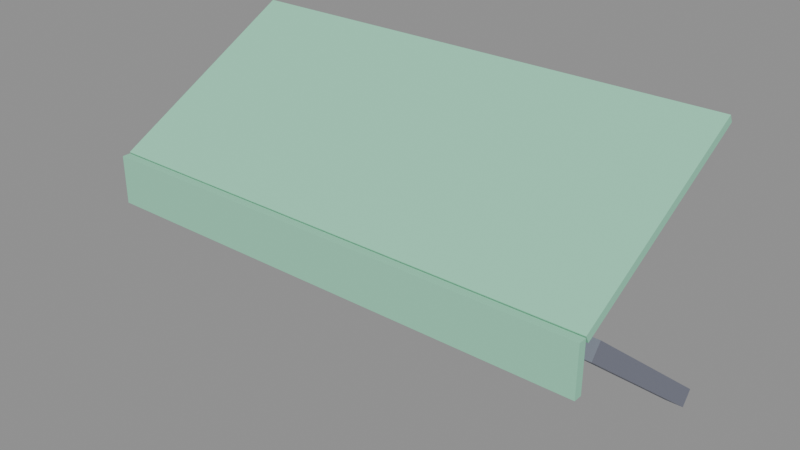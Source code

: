 # Source: awning.blend  (saved by Blender 5.2.45; exported with 4.5.12 LTS)
import bpy
from mathutils import Matrix  # noqa: F401  (used for matrix-valued properties, if any)

bpy.ops.wm.read_factory_settings(use_empty=True)
scene = bpy.context.scene
scene.name = 'Scene'

# ---- collections
col_col_lowpoly = bpy.data.collections.new('COL_LowPoly'); scene.collection.children.link(col_col_lowpoly)

# ---- images (referenced by path relative to the original .blend; pixels are not part of the script)
import os
ASSET_DIR = os.environ.get("B2B_ASSET_DIR", "")  # directory of the original .blend (textures are referenced by path, not embedded)
HERE = os.path.dirname(os.path.abspath(__file__))  # packed textures are extracted next to this script under _unpacked/

def load_image(name, relpath, width, height, colorspace="sRGB"):
    """Load a texture the original file referenced (path relative to the .blend, or extracted next to this script)."""
    p = next((c for c in (os.path.join(HERE, relpath), os.path.join(ASSET_DIR, relpath)) if relpath and os.path.exists(c)), "")
    if p:
        img = bpy.data.images.load(p, check_existing=True)
        img.name = name
    else:  # same state as the original file: an image datablock whose file is absent (Cycles renders it pink)
        img = bpy.data.images.new(name, width, height)
        img.source = "FILE"
        img.filepath = "//" + (relpath or name)
    img.colorspace_settings.name = colorspace
    return img
img_awning_basecolor = load_image('awning_BaseColor', '_unpacked/awning_BaseColor.3cf0ac54.png', 128, 80, 'sRGB')
img_awning_maskmap = load_image('awning_MaskMap', '_unpacked/awning_MaskMap.3361b4b1.png', 128, 80, 'Non-Color')

# ---- materials (node trees are filled in below, after node groups)
mat_m_awning = bpy.data.materials.new('M_awning')

# ---- material node trees
mat_m_awning.use_nodes = True; mat_m_awning.node_tree.nodes.clear()
_N = mat_m_awning.node_tree.nodes; _L = mat_m_awning.node_tree.links
n0 = _N.new('ShaderNodeBsdfPrincipled'); n0.name = 'Principled BSDF'; n0.location = (-200, 100)
n0.inputs[10].default_value = 0.005
n1 = _N.new('ShaderNodeOutputMaterial'); n1.name = 'Material Output'; n1.location = (200, 100)
n2 = _N.new('ShaderNodeTexImage'); n2.name = 'Image Texture'; n2.location = (0, 0)
n2.image = img_awning_basecolor
n2.interpolation = 'Closest'
n3 = _N.new('ShaderNodeTexImage'); n3.name = 'Image Texture.001'; n3.location = (0, 0)
n3.image = img_awning_maskmap
n3.interpolation = 'Closest'
n4 = _N.new('ShaderNodeSeparateColor'); n4.name = 'Separate Color'; n4.location = (0, 0)
n5 = _N.new('ShaderNodeMath'); n5.name = 'Math'; n5.location = (0, 0)
n5.operation = 'SUBTRACT'
n5.inputs[0].default_value = 1.0
_L.new(n0.outputs[0], n1.inputs[0])
_L.new(n2.outputs[0], n0.inputs[0])
_L.new(n3.outputs[0], n4.inputs[0])
_L.new(n4.outputs[0], n0.inputs[1])
_L.new(n3.outputs[1], n5.inputs[1])
_L.new(n5.outputs[0], n0.inputs[2])
n1.is_active_output = True

# ---- meshes
me_awning = bpy.data.meshes.new('awning')
me_awning.from_pydata([(-0.36, -0.2769, 0.7992), (0.36, -0.2769, 0.7992), (0.36, 0.005634, 0.9494), (-0.36, 0.005634, 0.9494), (-0.36, -0.2825, 0.8098), (0.36, -0.2825, 0.8098), (0.36, 0.0, 0.96), (-0.36, 0.0, 0.96), (-0.36, -0.2945, 0.7378), (0.36, -0.2945, 0.7378), (0.36, -0.2825, 0.7378), (-0.36, -0.2825, 0.7378), (-0.36, -0.2945, 0.8078), (0.36, -0.2945, 0.8078), (0.36, -0.2825, 0.8078), (-0.36, -0.2825, 0.8078), (-0.3525, -0.2525, 0.7598), (-0.3275, -0.2525, 0.7598), (-0.3275, 0.0, 0.5598), (-0.3525, 0.0, 0.5598), (-0.3525, -0.237, 0.7794), (-0.3275, -0.237, 0.7794), (-0.3275, 0.01552, 0.5794), (-0.3525, 0.01552, 0.5794), (0.3275, -0.2525, 0.7598), (0.3525, -0.2525, 0.7598), (0.3525, 0.0, 0.5598), (0.3275, 0.0, 0.5598), (0.3275, -0.237, 0.7794), (0.3525, -0.237, 0.7794), (0.3525, 0.01552, 0.5794), (0.3275, 0.01552, 0.5794)], [], [(0, 3, 2, 1), (4, 5, 6, 7), (0, 1, 5, 4), (1, 2, 6, 5), (2, 3, 7, 6), (3, 0, 4, 7), (8, 11, 10, 9), (12, 13, 14, 15), (8, 9, 13, 12), (9, 10, 14, 13), (10, 11, 15, 14), (11, 8, 12, 15), (16, 19, 18, 17), (20, 21, 22, 23), (16, 17, 21, 20), (17, 18, 22, 21), (18, 19, 23, 22), (19, 16, 20, 23), (24, 27, 26, 25), (28, 29, 30, 31), (24, 25, 29, 28), (25, 26, 30, 29), (26, 27, 31, 30), (27, 24, 28, 31)])
_uv = me_awning.uv_layers.new(name='UVMap')
_uv.uv.foreach_set('vector', [0.6875, 0.3, 0.6875, 0.3, 0.6875, 0.3, 0.6875, 0.3, 0.6875, 0.3, 0.6875, 0.3, 0.6875, 0.3, 0.6875, 0.3, 0.6875, 0.3, 0.6875, 0.3, 0.6875, 0.3, 0.6875, 0.3, 0.6875, 0.3, 0.6875, 0.3, 0.6875, 0.3, 0.6875, 0.3, 0.6875, 0.3, 0.6875, 0.3, 0.6875, 0.3, 0.6875, 0.3, 0.6875, 0.3, 0.6875, 0.3, 0.6875, 0.3, 0.6875, 0.3, 0.6875, 0.3, 0.6875, 0.3, 0.6875, 0.3, 0.6875, 0.3, 0.6875, 0.3, 0.6875, 0.3, 0.6875, 0.3, 0.6875, 0.3, 0.6875, 0.3, 0.6875, 0.3, 0.6875, 0.3, 0.6875, 0.3, 0.6875, 0.3, 0.6875, 0.3, 0.6875, 0.3, 0.6875, 0.3, 0.6875, 0.3, 0.6875, 0.3, 0.6875, 0.3, 0.6875, 0.3, 0.6875, 0.3, 0.6875, 0.3, 0.6875, 0.3, 0.6875, 0.3, 0.0625, 0.1, 0.0625, 0.1, 0.0625, 0.1, 0.0625, 0.1, 0.0625, 0.1, 0.0625, 0.1, 0.0625, 0.1, 0.0625, 0.1, 0.0625, 0.1, 0.0625, 0.1, 0.0625, 0.1, 0.0625, 0.1, 0.0625, 0.1, 0.0625, 0.1, 0.0625, 0.1, 0.0625, 0.1, 0.0625, 0.1, 0.0625, 0.1, 0.0625, 0.1, 0.0625, 0.1, 0.0625, 0.1, 0.0625, 0.1, 0.0625, 0.1, 0.0625, 0.1, 0.0625, 0.1, 0.0625, 0.1, 0.0625, 0.1, 0.0625, 0.1, 0.0625, 0.1, 0.0625, 0.1, 0.0625, 0.1, 0.0625, 0.1, 0.0625, 0.1, 0.0625, 0.1, 0.0625, 0.1, 0.0625, 0.1, 0.0625, 0.1, 0.0625, 0.1, 0.0625, 0.1, 0.0625, 0.1, 0.0625, 0.1, 0.0625, 0.1, 0.0625, 0.1, 0.0625, 0.1, 0.0625, 0.1, 0.0625, 0.1, 0.0625, 0.1, 0.0625, 0.1])
me_awning.materials.append(mat_m_awning)
me_awning.update()

# ---- objects
ob_awning = bpy.data.objects.new('awning', me_awning)

# ---- transforms, parenting, visibility, modifiers, constraints
ob_awning.location = (0.0, 0.0, 0.0)

# ---- collection membership
col_col_lowpoly.objects.link(ob_awning)

# ---- scene / render settings (as saved in the file)
scene.frame_start = 1; scene.frame_end = 250; scene.frame_set(1)
scene.render.engine = 'BLENDER_EEVEE_NEXT'
scene.render.bake_bias = 0.0
scene.render.bake_samples = 0
scene.render.compositor_device = 'GPU'
scene.eevee.use_volume_custom_range = False
scene.eevee.fast_gi_thickness_near = 0.1
scene.eevee.fast_gi_thickness_far = 0.0
scene.eevee.ray_tracing_options.screen_trace_thickness = 0.1
bpy.context.view_layer.update()

# ---- added for rendering (the .blend has no active camera and no usable light): camera, sun + grey world if the file has none
cam_auto = bpy.data.cameras.new('AutoCamera')
cam_auto.lens = 50.0
cam_auto.sensor_width = 36.0
cam_auto.clip_end = 1000.0
ob_auto_camera = bpy.data.objects.new('AutoCamera', cam_auto)
scene.collection.objects.link(ob_auto_camera)
ob_auto_camera.location = (0.814368, -1.11675, 1.41138)
ob_auto_camera.rotation_euler = (1.09748, -7.21219e-08, 0.694738)
scene.camera = ob_auto_camera
light_auto_sun = bpy.data.lights.new('AutoSun', 'SUN')
light_auto_sun.energy = 3.0
light_auto_sun.angle = 0.0523599
ob_auto_sun = bpy.data.objects.new('AutoSun', light_auto_sun)
scene.collection.objects.link(ob_auto_sun)
ob_auto_sun.rotation_euler = (0.872665, 0.174533, 0.523599)
if scene.world is None:
    world_auto = bpy.data.worlds.new('AutoWorld')
    world_auto.color = (0.3, 0.3, 0.3)
    scene.world = world_auto
bpy.context.view_layer.update()
